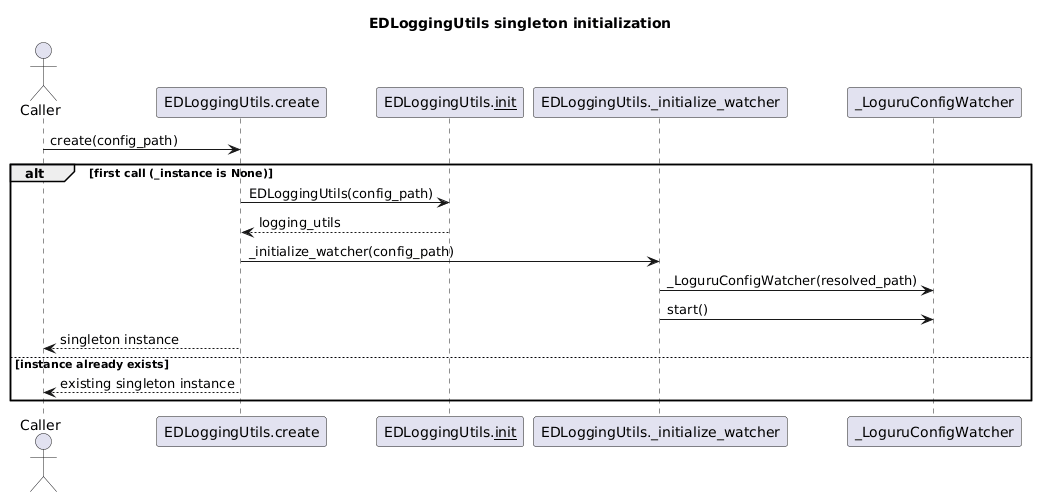

The diagram above was rendered by PlantUML. Its source (embedded in the PNG):
@startuml
title EDLoggingUtils singleton initialization

actor Caller
participant "EDLoggingUtils.create" as Create
participant "EDLoggingUtils.__init__" as Init
participant "EDLoggingUtils._initialize_watcher" as InitWatcher
participant "_LoguruConfigWatcher" as Watcher

Caller -> Create : create(config_path)
alt first call (_instance is None)
  Create -> Init : EDLoggingUtils(config_path)
  Init --> Create : logging_utils
  Create -> InitWatcher : _initialize_watcher(config_path)
  InitWatcher -> Watcher : _LoguruConfigWatcher(resolved_path)
  InitWatcher -> Watcher : start()
  Create --> Caller : singleton instance
else instance already exists
  Create --> Caller : existing singleton instance
end
@enduml